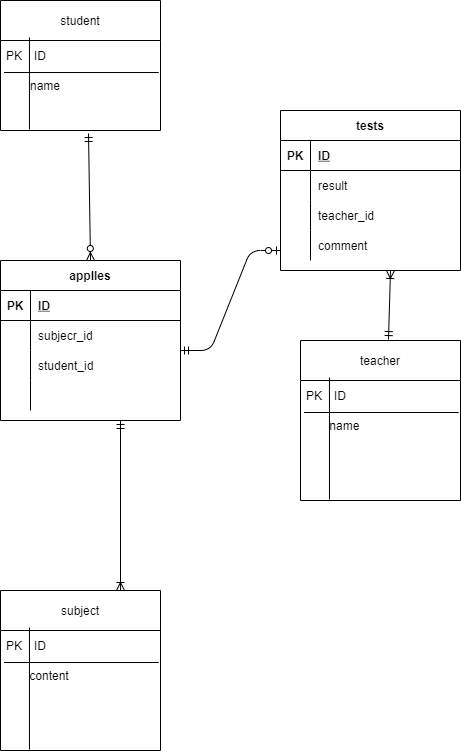

The diagram above was exported from draw.io. Its source (the exported page's mxGraphModel, read from the mxfile embedded in the PNG):
<mxGraphModel dx="697" dy="526" grid="1" gridSize="10" guides="1" tooltips="1" connect="1" arrows="1" fold="1" page="1" pageScale="1" pageWidth="827" pageHeight="1169" math="0" shadow="0">
  <root>
    <mxCell id="0" />
    <mxCell id="1" parent="0" />
    <mxCell id="18" value="student" style="swimlane;fontStyle=0;childLayout=stackLayout;horizontal=1;startSize=40;horizontalStack=0;resizeParent=1;resizeParentMax=0;resizeLast=0;collapsible=1;marginBottom=0;" parent="1" vertex="1">
      <mxGeometry x="60" y="50" width="160" height="130" as="geometry" />
    </mxCell>
    <mxCell id="19" value="PK　ID" style="text;strokeColor=none;fillColor=none;align=left;verticalAlign=middle;spacingLeft=4;spacingRight=4;overflow=hidden;points=[[0,0.5],[1,0.5]];portConstraint=eastwest;rotatable=0;" parent="18" vertex="1">
      <mxGeometry y="40" width="160" height="30" as="geometry" />
    </mxCell>
    <mxCell id="20" value="　　name" style="text;strokeColor=none;fillColor=none;align=left;verticalAlign=middle;spacingLeft=4;spacingRight=4;overflow=hidden;points=[[0,0.5],[1,0.5]];portConstraint=eastwest;rotatable=0;" parent="18" vertex="1">
      <mxGeometry y="70" width="160" height="30" as="geometry" />
    </mxCell>
    <mxCell id="26" value=" " style="text;strokeColor=none;fillColor=none;align=left;verticalAlign=middle;spacingLeft=4;spacingRight=4;overflow=hidden;points=[[0,0.5],[1,0.5]];portConstraint=eastwest;rotatable=0;" parent="18" vertex="1">
      <mxGeometry y="100" width="160" height="30" as="geometry" />
    </mxCell>
    <mxCell id="30" value="" style="endArrow=none;html=1;exitX=0.022;exitY=0.067;exitDx=0;exitDy=0;exitPerimeter=0;entryX=0.989;entryY=0.067;entryDx=0;entryDy=0;entryPerimeter=0;" parent="18" source="20" target="20" edge="1">
      <mxGeometry width="50" height="50" relative="1" as="geometry">
        <mxPoint x="210" y="80" as="sourcePoint" />
        <mxPoint x="260" y="30" as="targetPoint" />
      </mxGeometry>
    </mxCell>
    <mxCell id="31" value="" style="endArrow=none;html=1;entryX=0.181;entryY=-0.1;entryDx=0;entryDy=0;entryPerimeter=0;exitX=0.181;exitY=0.967;exitDx=0;exitDy=0;exitPerimeter=0;" parent="18" source="26" target="19" edge="1">
      <mxGeometry width="50" height="50" relative="1" as="geometry">
        <mxPoint x="22" y="160" as="sourcePoint" />
        <mxPoint x="22" y="40" as="targetPoint" />
        <Array as="points" />
      </mxGeometry>
    </mxCell>
    <mxCell id="42" value="subject" style="swimlane;fontStyle=0;childLayout=stackLayout;horizontal=1;startSize=40;horizontalStack=0;resizeParent=1;resizeParentMax=0;resizeLast=0;collapsible=1;marginBottom=0;" parent="1" vertex="1">
      <mxGeometry x="60" y="640" width="160" height="160" as="geometry" />
    </mxCell>
    <mxCell id="43" value="PK　ID" style="text;strokeColor=none;fillColor=none;align=left;verticalAlign=middle;spacingLeft=4;spacingRight=4;overflow=hidden;points=[[0,0.5],[1,0.5]];portConstraint=eastwest;rotatable=0;" parent="42" vertex="1">
      <mxGeometry y="40" width="160" height="30" as="geometry" />
    </mxCell>
    <mxCell id="44" value="       content" style="text;strokeColor=none;fillColor=none;align=left;verticalAlign=middle;spacingLeft=4;spacingRight=4;overflow=hidden;points=[[0,0.5],[1,0.5]];portConstraint=eastwest;rotatable=0;" parent="42" vertex="1">
      <mxGeometry y="70" width="160" height="30" as="geometry" />
    </mxCell>
    <mxCell id="45" value=" " style="text;strokeColor=none;fillColor=none;align=left;verticalAlign=middle;spacingLeft=4;spacingRight=4;overflow=hidden;points=[[0,0.5],[1,0.5]];portConstraint=eastwest;rotatable=0;" parent="42" vertex="1">
      <mxGeometry y="100" width="160" height="30" as="geometry" />
    </mxCell>
    <mxCell id="46" value=" " style="text;strokeColor=none;fillColor=none;align=left;verticalAlign=middle;spacingLeft=4;spacingRight=4;overflow=hidden;points=[[0,0.5],[1,0.5]];portConstraint=eastwest;rotatable=0;" parent="42" vertex="1">
      <mxGeometry y="130" width="160" height="30" as="geometry" />
    </mxCell>
    <mxCell id="47" value="" style="endArrow=none;html=1;exitX=0.022;exitY=0.067;exitDx=0;exitDy=0;exitPerimeter=0;entryX=0.989;entryY=0.067;entryDx=0;entryDy=0;entryPerimeter=0;" parent="42" source="44" target="44" edge="1">
      <mxGeometry width="50" height="50" relative="1" as="geometry">
        <mxPoint x="210" y="80" as="sourcePoint" />
        <mxPoint x="260" y="30" as="targetPoint" />
      </mxGeometry>
    </mxCell>
    <mxCell id="48" value="" style="endArrow=none;html=1;entryX=0.181;entryY=-0.1;entryDx=0;entryDy=0;entryPerimeter=0;exitX=0.181;exitY=0.967;exitDx=0;exitDy=0;exitPerimeter=0;" parent="42" source="46" target="43" edge="1">
      <mxGeometry width="50" height="50" relative="1" as="geometry">
        <mxPoint x="22" y="160" as="sourcePoint" />
        <mxPoint x="22" y="40" as="targetPoint" />
        <Array as="points" />
      </mxGeometry>
    </mxCell>
    <mxCell id="61" value="teacher" style="swimlane;fontStyle=0;childLayout=stackLayout;horizontal=1;startSize=40;horizontalStack=0;resizeParent=1;resizeParentMax=0;resizeLast=0;collapsible=1;marginBottom=0;" parent="1" vertex="1">
      <mxGeometry x="360" y="390" width="160" height="160" as="geometry" />
    </mxCell>
    <mxCell id="62" value="PK　ID" style="text;strokeColor=none;fillColor=none;align=left;verticalAlign=middle;spacingLeft=4;spacingRight=4;overflow=hidden;points=[[0,0.5],[1,0.5]];portConstraint=eastwest;rotatable=0;" parent="61" vertex="1">
      <mxGeometry y="40" width="160" height="30" as="geometry" />
    </mxCell>
    <mxCell id="63" value="       name" style="text;strokeColor=none;fillColor=none;align=left;verticalAlign=middle;spacingLeft=4;spacingRight=4;overflow=hidden;points=[[0,0.5],[1,0.5]];portConstraint=eastwest;rotatable=0;" parent="61" vertex="1">
      <mxGeometry y="70" width="160" height="30" as="geometry" />
    </mxCell>
    <mxCell id="64" value="       " style="text;strokeColor=none;fillColor=none;align=left;verticalAlign=middle;spacingLeft=4;spacingRight=4;overflow=hidden;points=[[0,0.5],[1,0.5]];portConstraint=eastwest;rotatable=0;" parent="61" vertex="1">
      <mxGeometry y="100" width="160" height="30" as="geometry" />
    </mxCell>
    <mxCell id="65" value="       " style="text;strokeColor=none;fillColor=none;align=left;verticalAlign=middle;spacingLeft=4;spacingRight=4;overflow=hidden;points=[[0,0.5],[1,0.5]];portConstraint=eastwest;rotatable=0;" parent="61" vertex="1">
      <mxGeometry y="130" width="160" height="30" as="geometry" />
    </mxCell>
    <mxCell id="66" value="" style="endArrow=none;html=1;exitX=0.022;exitY=0.067;exitDx=0;exitDy=0;exitPerimeter=0;entryX=0.989;entryY=0.067;entryDx=0;entryDy=0;entryPerimeter=0;" parent="61" source="63" target="63" edge="1">
      <mxGeometry width="50" height="50" relative="1" as="geometry">
        <mxPoint x="210" y="80" as="sourcePoint" />
        <mxPoint x="260" y="30" as="targetPoint" />
      </mxGeometry>
    </mxCell>
    <mxCell id="67" value="" style="endArrow=none;html=1;entryX=0.181;entryY=-0.1;entryDx=0;entryDy=0;entryPerimeter=0;exitX=0.181;exitY=0.967;exitDx=0;exitDy=0;exitPerimeter=0;" parent="61" source="65" target="62" edge="1">
      <mxGeometry width="50" height="50" relative="1" as="geometry">
        <mxPoint x="22" y="160" as="sourcePoint" />
        <mxPoint x="22" y="40" as="targetPoint" />
        <Array as="points" />
      </mxGeometry>
    </mxCell>
    <mxCell id="106" value="applles" style="shape=table;startSize=30;container=1;collapsible=1;childLayout=tableLayout;fixedRows=1;rowLines=0;fontStyle=1;align=center;resizeLast=1;" vertex="1" parent="1">
      <mxGeometry x="60" y="310" width="180" height="160" as="geometry" />
    </mxCell>
    <mxCell id="107" value="" style="shape=partialRectangle;collapsible=0;dropTarget=0;pointerEvents=0;fillColor=none;top=0;left=0;bottom=1;right=0;points=[[0,0.5],[1,0.5]];portConstraint=eastwest;" vertex="1" parent="106">
      <mxGeometry y="30" width="180" height="30" as="geometry" />
    </mxCell>
    <mxCell id="108" value="PK" style="shape=partialRectangle;connectable=0;fillColor=none;top=0;left=0;bottom=0;right=0;fontStyle=1;overflow=hidden;" vertex="1" parent="107">
      <mxGeometry width="30" height="30" as="geometry">
        <mxRectangle width="30" height="30" as="alternateBounds" />
      </mxGeometry>
    </mxCell>
    <mxCell id="109" value="ID" style="shape=partialRectangle;connectable=0;fillColor=none;top=0;left=0;bottom=0;right=0;align=left;spacingLeft=6;fontStyle=5;overflow=hidden;" vertex="1" parent="107">
      <mxGeometry x="30" width="150" height="30" as="geometry">
        <mxRectangle width="150" height="30" as="alternateBounds" />
      </mxGeometry>
    </mxCell>
    <mxCell id="110" value="" style="shape=partialRectangle;collapsible=0;dropTarget=0;pointerEvents=0;fillColor=none;top=0;left=0;bottom=0;right=0;points=[[0,0.5],[1,0.5]];portConstraint=eastwest;" vertex="1" parent="106">
      <mxGeometry y="60" width="180" height="30" as="geometry" />
    </mxCell>
    <mxCell id="111" value="" style="shape=partialRectangle;connectable=0;fillColor=none;top=0;left=0;bottom=0;right=0;editable=1;overflow=hidden;" vertex="1" parent="110">
      <mxGeometry width="30" height="30" as="geometry">
        <mxRectangle width="30" height="30" as="alternateBounds" />
      </mxGeometry>
    </mxCell>
    <mxCell id="112" value="subjecr_id" style="shape=partialRectangle;connectable=0;fillColor=none;top=0;left=0;bottom=0;right=0;align=left;spacingLeft=6;overflow=hidden;" vertex="1" parent="110">
      <mxGeometry x="30" width="150" height="30" as="geometry">
        <mxRectangle width="150" height="30" as="alternateBounds" />
      </mxGeometry>
    </mxCell>
    <mxCell id="113" value="" style="shape=partialRectangle;collapsible=0;dropTarget=0;pointerEvents=0;fillColor=none;top=0;left=0;bottom=0;right=0;points=[[0,0.5],[1,0.5]];portConstraint=eastwest;" vertex="1" parent="106">
      <mxGeometry y="90" width="180" height="30" as="geometry" />
    </mxCell>
    <mxCell id="114" value="" style="shape=partialRectangle;connectable=0;fillColor=none;top=0;left=0;bottom=0;right=0;editable=1;overflow=hidden;" vertex="1" parent="113">
      <mxGeometry width="30" height="30" as="geometry">
        <mxRectangle width="30" height="30" as="alternateBounds" />
      </mxGeometry>
    </mxCell>
    <mxCell id="115" value="student_id" style="shape=partialRectangle;connectable=0;fillColor=none;top=0;left=0;bottom=0;right=0;align=left;spacingLeft=6;overflow=hidden;" vertex="1" parent="113">
      <mxGeometry x="30" width="150" height="30" as="geometry">
        <mxRectangle width="150" height="30" as="alternateBounds" />
      </mxGeometry>
    </mxCell>
    <mxCell id="116" value="" style="shape=partialRectangle;collapsible=0;dropTarget=0;pointerEvents=0;fillColor=none;top=0;left=0;bottom=0;right=0;points=[[0,0.5],[1,0.5]];portConstraint=eastwest;" vertex="1" parent="106">
      <mxGeometry y="120" width="180" height="30" as="geometry" />
    </mxCell>
    <mxCell id="117" value="" style="shape=partialRectangle;connectable=0;fillColor=none;top=0;left=0;bottom=0;right=0;editable=1;overflow=hidden;" vertex="1" parent="116">
      <mxGeometry width="30" height="30" as="geometry">
        <mxRectangle width="30" height="30" as="alternateBounds" />
      </mxGeometry>
    </mxCell>
    <mxCell id="118" value="" style="shape=partialRectangle;connectable=0;fillColor=none;top=0;left=0;bottom=0;right=0;align=left;spacingLeft=6;overflow=hidden;" vertex="1" parent="116">
      <mxGeometry x="30" width="150" height="30" as="geometry">
        <mxRectangle width="150" height="30" as="alternateBounds" />
      </mxGeometry>
    </mxCell>
    <mxCell id="119" value="tests" style="shape=table;startSize=30;container=1;collapsible=1;childLayout=tableLayout;fixedRows=1;rowLines=0;fontStyle=1;align=center;resizeLast=1;" vertex="1" parent="1">
      <mxGeometry x="340" y="160" width="180" height="160" as="geometry" />
    </mxCell>
    <mxCell id="120" value="" style="shape=partialRectangle;collapsible=0;dropTarget=0;pointerEvents=0;fillColor=none;top=0;left=0;bottom=1;right=0;points=[[0,0.5],[1,0.5]];portConstraint=eastwest;" vertex="1" parent="119">
      <mxGeometry y="30" width="180" height="30" as="geometry" />
    </mxCell>
    <mxCell id="121" value="PK" style="shape=partialRectangle;connectable=0;fillColor=none;top=0;left=0;bottom=0;right=0;fontStyle=1;overflow=hidden;" vertex="1" parent="120">
      <mxGeometry width="30" height="30" as="geometry">
        <mxRectangle width="30" height="30" as="alternateBounds" />
      </mxGeometry>
    </mxCell>
    <mxCell id="122" value="ID" style="shape=partialRectangle;connectable=0;fillColor=none;top=0;left=0;bottom=0;right=0;align=left;spacingLeft=6;fontStyle=5;overflow=hidden;" vertex="1" parent="120">
      <mxGeometry x="30" width="150" height="30" as="geometry">
        <mxRectangle width="150" height="30" as="alternateBounds" />
      </mxGeometry>
    </mxCell>
    <mxCell id="123" value="" style="shape=partialRectangle;collapsible=0;dropTarget=0;pointerEvents=0;fillColor=none;top=0;left=0;bottom=0;right=0;points=[[0,0.5],[1,0.5]];portConstraint=eastwest;" vertex="1" parent="119">
      <mxGeometry y="60" width="180" height="30" as="geometry" />
    </mxCell>
    <mxCell id="124" value="" style="shape=partialRectangle;connectable=0;fillColor=none;top=0;left=0;bottom=0;right=0;editable=1;overflow=hidden;" vertex="1" parent="123">
      <mxGeometry width="30" height="30" as="geometry">
        <mxRectangle width="30" height="30" as="alternateBounds" />
      </mxGeometry>
    </mxCell>
    <mxCell id="125" value="result" style="shape=partialRectangle;connectable=0;fillColor=none;top=0;left=0;bottom=0;right=0;align=left;spacingLeft=6;overflow=hidden;" vertex="1" parent="123">
      <mxGeometry x="30" width="150" height="30" as="geometry">
        <mxRectangle width="150" height="30" as="alternateBounds" />
      </mxGeometry>
    </mxCell>
    <mxCell id="126" value="" style="shape=partialRectangle;collapsible=0;dropTarget=0;pointerEvents=0;fillColor=none;top=0;left=0;bottom=0;right=0;points=[[0,0.5],[1,0.5]];portConstraint=eastwest;" vertex="1" parent="119">
      <mxGeometry y="90" width="180" height="30" as="geometry" />
    </mxCell>
    <mxCell id="127" value="" style="shape=partialRectangle;connectable=0;fillColor=none;top=0;left=0;bottom=0;right=0;editable=1;overflow=hidden;" vertex="1" parent="126">
      <mxGeometry width="30" height="30" as="geometry">
        <mxRectangle width="30" height="30" as="alternateBounds" />
      </mxGeometry>
    </mxCell>
    <mxCell id="128" value="teacher_id" style="shape=partialRectangle;connectable=0;fillColor=none;top=0;left=0;bottom=0;right=0;align=left;spacingLeft=6;overflow=hidden;" vertex="1" parent="126">
      <mxGeometry x="30" width="150" height="30" as="geometry">
        <mxRectangle width="150" height="30" as="alternateBounds" />
      </mxGeometry>
    </mxCell>
    <mxCell id="129" value="" style="shape=partialRectangle;collapsible=0;dropTarget=0;pointerEvents=0;fillColor=none;top=0;left=0;bottom=0;right=0;points=[[0,0.5],[1,0.5]];portConstraint=eastwest;" vertex="1" parent="119">
      <mxGeometry y="120" width="180" height="30" as="geometry" />
    </mxCell>
    <mxCell id="130" value="" style="shape=partialRectangle;connectable=0;fillColor=none;top=0;left=0;bottom=0;right=0;editable=1;overflow=hidden;" vertex="1" parent="129">
      <mxGeometry width="30" height="30" as="geometry">
        <mxRectangle width="30" height="30" as="alternateBounds" />
      </mxGeometry>
    </mxCell>
    <mxCell id="131" value="comment" style="shape=partialRectangle;connectable=0;fillColor=none;top=0;left=0;bottom=0;right=0;align=left;spacingLeft=6;overflow=hidden;" vertex="1" parent="129">
      <mxGeometry x="30" width="150" height="30" as="geometry">
        <mxRectangle width="150" height="30" as="alternateBounds" />
      </mxGeometry>
    </mxCell>
    <mxCell id="133" value="" style="fontSize=12;html=1;endArrow=ERzeroToMany;startArrow=ERmandOne;exitX=0.55;exitY=1.1;exitDx=0;exitDy=0;exitPerimeter=0;entryX=0.5;entryY=0;entryDx=0;entryDy=0;" edge="1" parent="1" source="26" target="106">
      <mxGeometry width="100" height="100" relative="1" as="geometry">
        <mxPoint x="100" y="290" as="sourcePoint" />
        <mxPoint x="190" y="250" as="targetPoint" />
      </mxGeometry>
    </mxCell>
    <mxCell id="134" value="" style="fontSize=12;html=1;endArrow=ERoneToMany;startArrow=ERmandOne;exitX=0.55;exitY=-0.006;exitDx=0;exitDy=0;exitPerimeter=0;" edge="1" parent="1" source="61">
      <mxGeometry width="100" height="100" relative="1" as="geometry">
        <mxPoint x="440" y="380" as="sourcePoint" />
        <mxPoint x="450" y="320" as="targetPoint" />
      </mxGeometry>
    </mxCell>
    <mxCell id="138" value="" style="fontSize=12;html=1;endArrow=ERoneToMany;startArrow=ERmandOne;entryX=0.75;entryY=0;entryDx=0;entryDy=0;" edge="1" parent="1" target="42">
      <mxGeometry width="100" height="100" relative="1" as="geometry">
        <mxPoint x="180" y="470" as="sourcePoint" />
        <mxPoint x="190" y="630" as="targetPoint" />
      </mxGeometry>
    </mxCell>
    <mxCell id="141" value="" style="edgeStyle=entityRelationEdgeStyle;fontSize=12;html=1;endArrow=ERzeroToOne;startArrow=ERmandOne;" edge="1" parent="1">
      <mxGeometry width="100" height="100" relative="1" as="geometry">
        <mxPoint x="240" y="400" as="sourcePoint" />
        <mxPoint x="340" y="300" as="targetPoint" />
      </mxGeometry>
    </mxCell>
  </root>
</mxGraphModel>